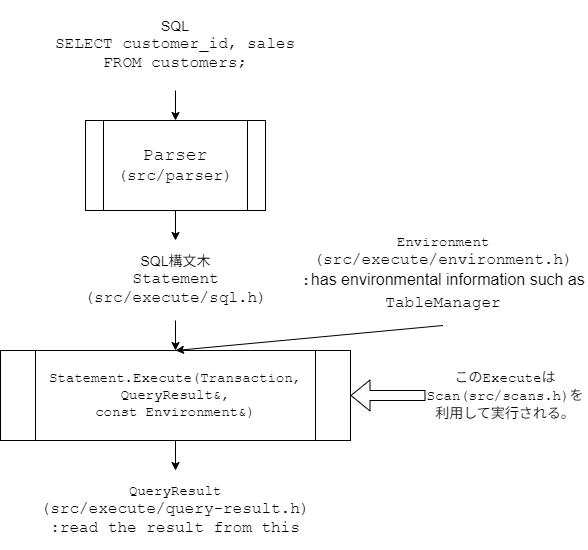

The diagram above was exported from draw.io. Its source (the exported page's mxGraphModel, read from the mxfile embedded in the PNG):
<mxGraphModel dx="916" dy="502" grid="1" gridSize="10" guides="1" tooltips="1" connect="1" arrows="1" fold="1" page="1" pageScale="1" pageWidth="827" pageHeight="1169" math="0" shadow="0">
  <root>
    <mxCell id="0" />
    <mxCell id="1" parent="0" />
    <mxCell id="4" style="edgeStyle=none;html=1;exitX=0.5;exitY=1;exitDx=0;exitDy=0;entryX=0.5;entryY=0;entryDx=0;entryDy=0;" parent="1" source="2" target="3" edge="1">
      <mxGeometry relative="1" as="geometry" />
    </mxCell>
    <mxCell id="2" value="&lt;font style=&quot;font-size: 14px;&quot;&gt;SQL&lt;/font&gt;&lt;div&gt;&lt;font size=&quot;3&quot; face=&quot;Courier New&quot;&gt;SELECT customer_id, sales FROM customers;&lt;/font&gt;&lt;/div&gt;" style="text;html=1;align=center;verticalAlign=middle;whiteSpace=wrap;rounded=0;" parent="1" vertex="1">
      <mxGeometry x="230" y="100" width="260" height="90" as="geometry" />
    </mxCell>
    <mxCell id="6" style="edgeStyle=none;html=1;exitX=0.5;exitY=1;exitDx=0;exitDy=0;entryX=0.5;entryY=0;entryDx=0;entryDy=0;" parent="1" source="3" target="5" edge="1">
      <mxGeometry relative="1" as="geometry" />
    </mxCell>
    <mxCell id="3" value="&lt;font face=&quot;Courier New&quot; style=&quot;font-size: 18px;&quot;&gt;Parser&lt;/font&gt;&lt;div&gt;&lt;font face=&quot;Courier New&quot; size=&quot;3&quot;&gt;(src/parser)&lt;/font&gt;&lt;/div&gt;" style="shape=process;whiteSpace=wrap;html=1;backgroundOutline=1;" parent="1" vertex="1">
      <mxGeometry x="270" y="220" width="180" height="90" as="geometry" />
    </mxCell>
    <mxCell id="8" style="edgeStyle=none;html=1;exitX=0.5;exitY=1;exitDx=0;exitDy=0;entryX=0.5;entryY=0;entryDx=0;entryDy=0;" parent="1" source="5" target="7" edge="1">
      <mxGeometry relative="1" as="geometry" />
    </mxCell>
    <mxCell id="5" value="&lt;font style=&quot;font-size: 14px;&quot;&gt;SQL構文木&lt;/font&gt;&lt;div&gt;&lt;font size=&quot;3&quot; face=&quot;Courier New&quot;&gt;Statement&lt;/font&gt;&lt;/div&gt;&lt;div&gt;&lt;font size=&quot;3&quot; face=&quot;Courier New&quot;&gt;(src/execute/sql.h)&lt;/font&gt;&lt;/div&gt;" style="text;html=1;align=center;verticalAlign=middle;whiteSpace=wrap;rounded=0;" parent="1" vertex="1">
      <mxGeometry x="237.5" y="340" width="245" height="80" as="geometry" />
    </mxCell>
    <mxCell id="10" style="edgeStyle=none;html=1;exitX=0.5;exitY=1;exitDx=0;exitDy=0;entryX=0.5;entryY=0;entryDx=0;entryDy=0;" parent="1" source="7" target="9" edge="1">
      <mxGeometry relative="1" as="geometry" />
    </mxCell>
    <mxCell id="7" value="&lt;font face=&quot;Courier New&quot;&gt;&lt;span style=&quot;font-size: 14px;&quot;&gt;Statement.Execute(Transaction, QueryResult&amp;amp;,&lt;/span&gt;&lt;/font&gt;&lt;div&gt;&lt;font face=&quot;Courier New&quot;&gt;&lt;span style=&quot;font-size: 14px;&quot;&gt;const Environment&amp;amp;)&lt;/span&gt;&lt;/font&gt;&lt;/div&gt;" style="shape=process;whiteSpace=wrap;html=1;backgroundOutline=1;" parent="1" vertex="1">
      <mxGeometry x="185" y="450" width="350" height="90" as="geometry" />
    </mxCell>
    <mxCell id="9" value="&lt;font style=&quot;font-size: 14px;&quot;&gt;&lt;font face=&quot;Courier New&quot;&gt;QueryResult&lt;/font&gt;&lt;br&gt;&lt;/font&gt;&lt;div&gt;&lt;font size=&quot;3&quot; face=&quot;Courier New&quot;&gt;(src/execute/query-result.h)&lt;/font&gt;&lt;/div&gt;&lt;div&gt;&lt;font size=&quot;3&quot; face=&quot;Courier New&quot;&gt;:read the result from this&lt;/font&gt;&lt;/div&gt;" style="text;html=1;align=center;verticalAlign=middle;whiteSpace=wrap;rounded=0;" parent="1" vertex="1">
      <mxGeometry x="216.25" y="570" width="287.5" height="80" as="geometry" />
    </mxCell>
    <mxCell id="14" style="edgeStyle=none;shape=flexArrow;html=1;exitX=0;exitY=0.5;exitDx=0;exitDy=0;entryX=1;entryY=0.5;entryDx=0;entryDy=0;" parent="1" source="11" target="7" edge="1">
      <mxGeometry relative="1" as="geometry" />
    </mxCell>
    <mxCell id="11" value="&lt;font style=&quot;font-size: 14px;&quot;&gt;この&lt;font face=&quot;Courier New&quot;&gt;ExecuteはScan(src/scans.h)&lt;/font&gt;を利用して実行される。&lt;/font&gt;" style="text;html=1;align=center;verticalAlign=middle;whiteSpace=wrap;rounded=0;" parent="1" vertex="1">
      <mxGeometry x="610" y="445" width="160" height="100" as="geometry" />
    </mxCell>
    <mxCell id="19" style="edgeStyle=none;html=1;exitX=0.5;exitY=1;exitDx=0;exitDy=0;entryX=0.5;entryY=0;entryDx=0;entryDy=0;" parent="1" source="20" target="7" edge="1">
      <mxGeometry relative="1" as="geometry">
        <mxPoint x="711.4200000000001" y="310.99" as="sourcePoint" />
        <mxPoint x="370" y="350" as="targetPoint" />
      </mxGeometry>
    </mxCell>
    <mxCell id="20" value="&lt;font style=&quot;font-size: 14px;&quot; face=&quot;Courier New&quot;&gt;Environment&lt;/font&gt;&lt;div&gt;&lt;font size=&quot;3&quot; face=&quot;Courier New&quot;&gt;(src/execute/environment.h)&lt;/font&gt;&lt;/div&gt;&lt;div&gt;&lt;font size=&quot;3&quot;&gt;&lt;font face=&quot;Courier New&quot;&gt;:&lt;/font&gt;&lt;font face=&quot;Helvetica&quot;&gt;has environmental information such as&lt;/font&gt;&lt;font face=&quot;Courier New&quot;&gt; TableManager&lt;/font&gt;&lt;/font&gt;&lt;/div&gt;" style="text;html=1;align=center;verticalAlign=middle;whiteSpace=wrap;rounded=0;" parent="1" vertex="1">
      <mxGeometry x="482.5" y="320" width="290" height="105" as="geometry" />
    </mxCell>
  </root>
</mxGraphModel>